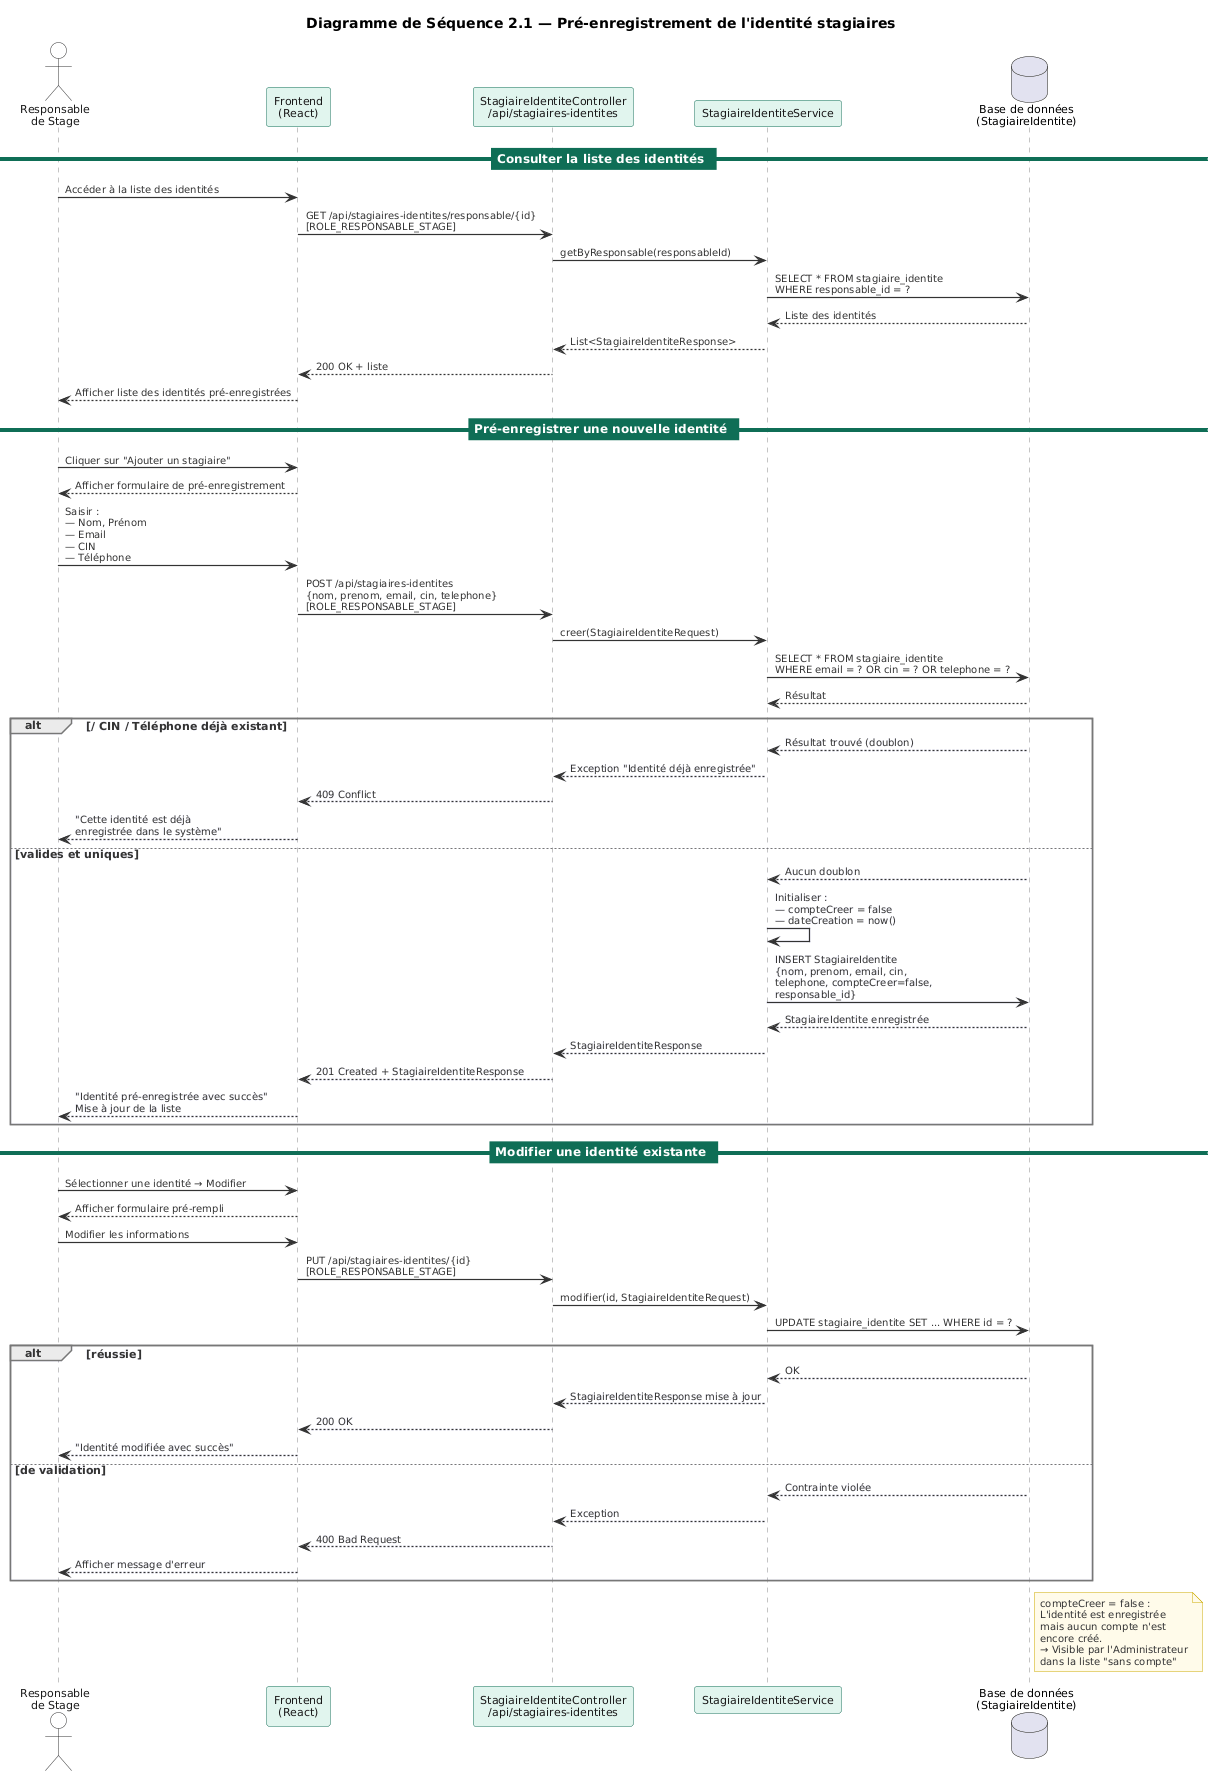

The diagram above was rendered by PlantUML. Its source (embedded in the PNG):
@startuml
skinparam backgroundColor #FFFFFF
skinparam defaultFontName "DejaVu Sans"
skinparam defaultFontSize 11
skinparam shadowing false

skinparam sequenceArrowThickness 1.2
skinparam sequenceArrowColor #333333
skinparam sequenceArrowFontColor #333333
skinparam sequenceArrowFontSize 10

skinparam ParticipantBackgroundColor #E1F5EE
skinparam ParticipantBorderColor #0F6E56
skinparam sequenceParticipantFontColor #1A1A1A
skinparam sequenceParticipantFontSize 11

skinparam ActorBorderColor #333333
skinparam ActorBackgroundColor #FFFFFF
skinparam sequenceActorFontColor #1A1A1A

skinparam sequenceLifeLineBorderColor #888888

skinparam sequenceGroupBorderColor #777777
skinparam sequenceGroupBodyBackgroundColor #F8F8FF
skinparam sequenceGroupFontColor #333333
skinparam sequenceGroupHeaderFontColor #333333
skinparam sequenceGroupHeaderFontSize 11

skinparam sequenceDividerBackgroundColor #0F6E56
skinparam sequenceDividerBorderColor #0F6E56
skinparam sequenceDividerFontColor #FFFFFF
skinparam sequenceDividerFontSize 12

skinparam noteBorderColor #CCAA00
skinparam noteBackgroundColor #FFFBEA
skinparam noteFontColor #333333
skinparam noteFontSize 10

title **Diagramme de Séquence 2.1 — Pré-enregistrement de l'identité stagiaires **

actor "Responsable\nde Stage" as R
participant "Frontend\n(React)" as FE
participant "StagiaireIdentiteController\n/api/stagiaires-identites" as SIC
participant "StagiaireIdentiteService" as SIS
database "Base de données\n(StagiaireIdentite)" as DB

== Consulter la liste des identités ==

R -> FE : Accéder à la liste des identités
FE -> SIC : GET /api/stagiaires-identites/responsable/{id}\n[ROLE_RESPONSABLE_STAGE]
SIC -> SIS : getByResponsable(responsableId)
SIS -> DB : SELECT * FROM stagiaire_identite\nWHERE responsable_id = ?
DB --> SIS : Liste des identités
SIS --> SIC : List<StagiaireIdentiteResponse>
SIC --> FE : 200 OK + liste
FE --> R : Afficher liste des identités pré-enregistrées

== Pré-enregistrer une nouvelle identité ==

R -> FE : Cliquer sur "Ajouter un stagiaire"
FE --> R : Afficher formulaire de pré-enregistrement
R -> FE : Saisir :\n— Nom, Prénom\n— Email\n— CIN\n— Téléphone
FE -> SIC : POST /api/stagiaires-identites\n{nom, prenom, email, cin, telephone}\n[ROLE_RESPONSABLE_STAGE]
SIC -> SIS : creer(StagiaireIdentiteRequest)
SIS -> DB : SELECT * FROM stagiaire_identite\nWHERE email = ? OR cin = ? OR telephone = ?
DB --> SIS : Résultat

alt / CIN / Téléphone déjà existant
    DB --> SIS : Résultat trouvé (doublon)
    SIS --> SIC : Exception "Identité déjà enregistrée"
    SIC --> FE : 409 Conflict
    FE --> R : "Cette identité est déjà\nenregistrée dans le système"

else valides et uniques
    DB --> SIS : Aucun doublon
    SIS -> SIS : Initialiser :\n— compteCreer = false\n— dateCreation = now()
    SIS -> DB : INSERT StagiaireIdentite\n{nom, prenom, email, cin,\ntelephone, compteCreer=false,\nresponsable_id}
    DB --> SIS : StagiaireIdentite enregistrée
    SIS --> SIC : StagiaireIdentiteResponse
    SIC --> FE : 201 Created + StagiaireIdentiteResponse
    FE --> R : "Identité pré-enregistrée avec succès"\nMise à jour de la liste
end

== Modifier une identité existante ==

R -> FE : Sélectionner une identité → Modifier
FE --> R : Afficher formulaire pré-rempli
R -> FE : Modifier les informations
FE -> SIC : PUT /api/stagiaires-identites/{id}\n[ROLE_RESPONSABLE_STAGE]
SIC -> SIS : modifier(id, StagiaireIdentiteRequest)
SIS -> DB : UPDATE stagiaire_identite SET ... WHERE id = ?

alt réussie
    DB --> SIS : OK
    SIS --> SIC : StagiaireIdentiteResponse mise à jour
    SIC --> FE : 200 OK
    FE --> R : "Identité modifiée avec succès"

else de validation
    DB --> SIS : Contrainte violée
    SIS --> SIC : Exception
    SIC --> FE : 400 Bad Request
    FE --> R : Afficher message d'erreur
end

note right of DB
  compteCreer = false :
  L'identité est enregistrée
  mais aucun compte n'est
  encore créé.
  → Visible par l'Administrateur
  dans la liste "sans compte"
end note
@enduml